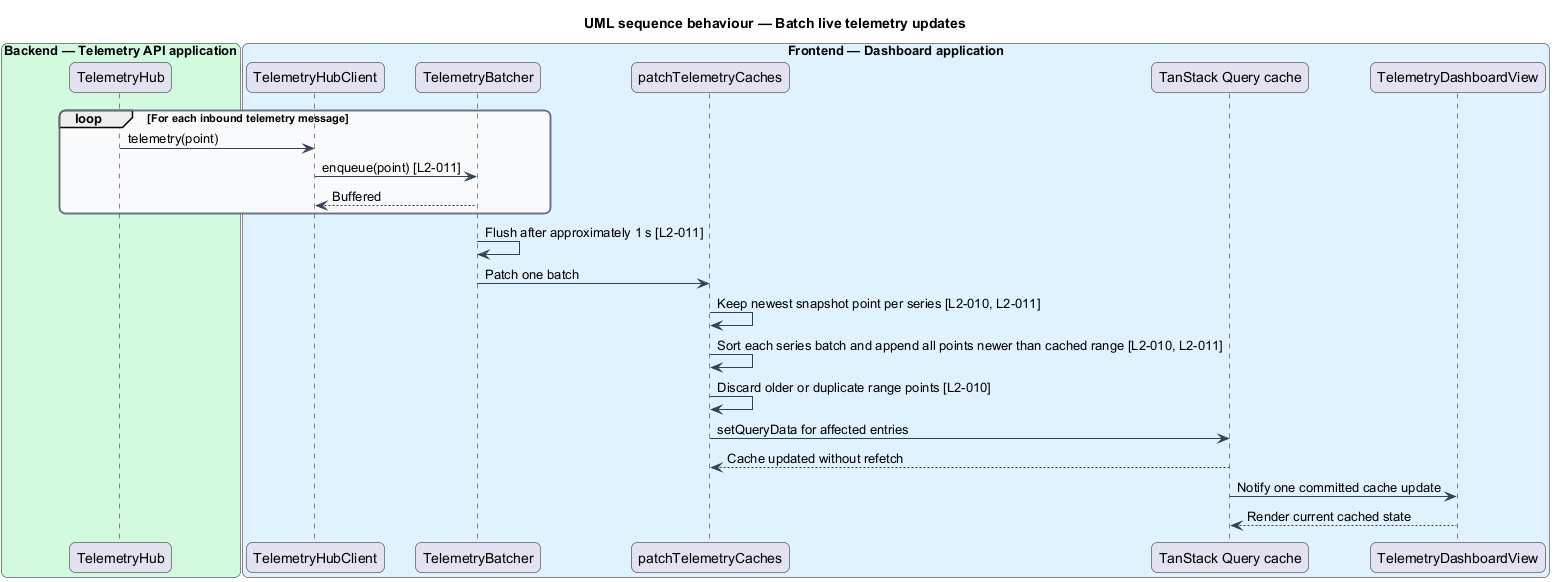

The diagram above was rendered by PlantUML. Its source (embedded in the PNG):
@startuml
title UML sequence behaviour — Batch live telemetry updates
skinparam backgroundColor #FFFFFF
skinparam shadowing false
skinparam roundcorner 12
skinparam defaultFontName Arial
skinparam ArrowColor #344054
skinparam rectangle {
  BorderColor #344054
  FontColor #101828
}
skinparam package {
  BorderColor #667085
  FontColor #101828
  BackgroundColor #F9FAFB
}
box "Backend — Telemetry API application" #D1FADF
  participant "TelemetryHub" as api
end box
box "Frontend — Dashboard application" #E0F2FE
  participant "TelemetryHubClient" as hub
  participant "TelemetryBatcher" as batcher
  participant "patchTelemetryCaches" as patcher
  participant "TanStack Query cache" as cache
  participant "TelemetryDashboardView" as view
end box

loop For each inbound telemetry message
  api -> hub : telemetry(point)
  hub -> batcher : enqueue(point) [L2-011]
  batcher --> hub : Buffered
end
batcher -> batcher : Flush after approximately 1 s [L2-011]
batcher -> patcher : Patch one batch
patcher -> patcher : Keep newest snapshot point per series [L2-010, L2-011]
patcher -> patcher : Sort each series batch and append all points newer than cached range [L2-010, L2-011]
patcher -> patcher : Discard older or duplicate range points [L2-010]
patcher -> cache : setQueryData for affected entries
cache --> patcher : Cache updated without refetch
cache -> view : Notify one committed cache update
view --> cache : Render current cached state
@enduml